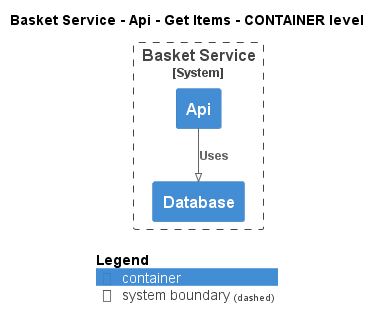

The diagram above was rendered by PlantUML. Its source (embedded in the PNG):
@startuml
!pragma layout smetana
!include ..\..\..\..\..\..\.c4s\C4_Container.puml

AddElementTag("state:new", $bgColor=green, $fontColor=#ffffff, $borderColor=green, $shadowing="False")
AddElementTag("state:changed", $bgColor=orange, $fontColor=#ffffff, $borderColor=orange, $shadowing="False")
AddElementTag("state:removed", $bgColor=red, $fontColor=#ffffff, $borderColor=red, $shadowing="False")

AddRelTag("state:new", $textColor=green, $lineColor=green)
AddRelTag("state:changed", $textColor=orange, $lineColor=orange)
AddRelTag("state:removed", $textColor=red, $lineColor=red)

SHOW_PERSON_PORTRAIT()
LAYOUT_TOP_DOWN()

skinparam linetype polyline

title Basket Service - Api - Get Items - CONTAINER level


System_Boundary(ECommercePlatform.SoftwareSystems.BasketService, "Basket Service") {
    Container(ECommercePlatform.SoftwareSystems.BasketService.Containers.Api, "Api", "", "")
    Container(ECommercePlatform.SoftwareSystems.BasketService.Containers.Database, "Database", "", "")
}

Rel(ECommercePlatform.SoftwareSystems.BasketService.Containers.Api, ECommercePlatform.SoftwareSystems.BasketService.Containers.Database, "Uses")


SHOW_LEGEND()
@enduml